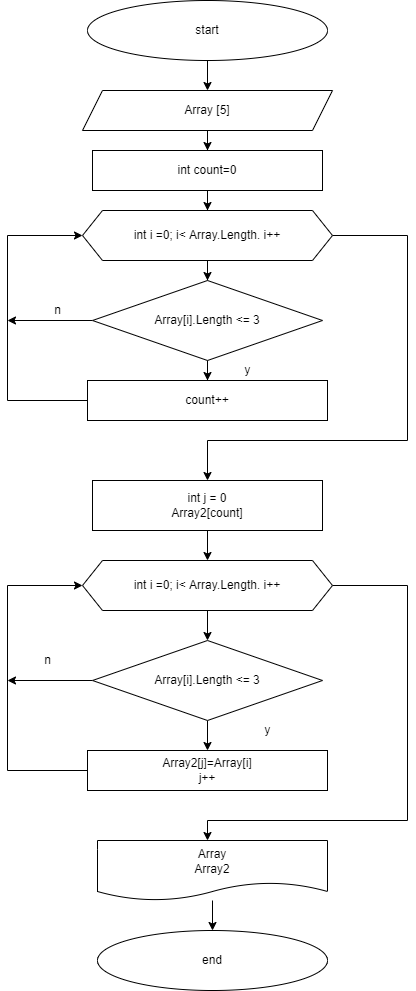

The diagram above was exported from draw.io. Its source (the exported page's mxGraphModel, read from the mxfile embedded in the PNG):
<mxGraphModel dx="986" dy="359" grid="1" gridSize="10" guides="1" tooltips="1" connect="1" arrows="1" fold="1" page="1" pageScale="1" pageWidth="827" pageHeight="1169" math="0" shadow="0">
  <root>
    <mxCell id="0" />
    <mxCell id="1" parent="0" />
    <mxCell id="vWK-NgZbdP9bygZqvGV8-6" style="edgeStyle=orthogonalEdgeStyle;rounded=0;orthogonalLoop=1;jettySize=auto;html=1;entryX=0.5;entryY=0;entryDx=0;entryDy=0;" parent="1" source="vWK-NgZbdP9bygZqvGV8-1" target="vWK-NgZbdP9bygZqvGV8-2" edge="1">
      <mxGeometry relative="1" as="geometry" />
    </mxCell>
    <mxCell id="vWK-NgZbdP9bygZqvGV8-1" value="start" style="ellipse;whiteSpace=wrap;html=1;" parent="1" vertex="1">
      <mxGeometry x="280" y="40" width="240" height="60" as="geometry" />
    </mxCell>
    <mxCell id="vWK-NgZbdP9bygZqvGV8-9" value="" style="edgeStyle=orthogonalEdgeStyle;rounded=0;orthogonalLoop=1;jettySize=auto;html=1;" parent="1" source="vWK-NgZbdP9bygZqvGV8-2" target="vWK-NgZbdP9bygZqvGV8-3" edge="1">
      <mxGeometry relative="1" as="geometry" />
    </mxCell>
    <mxCell id="vWK-NgZbdP9bygZqvGV8-2" value="Array [5]" style="shape=parallelogram;perimeter=parallelogramPerimeter;whiteSpace=wrap;html=1;fixedSize=1;" parent="1" vertex="1">
      <mxGeometry x="275" y="130" width="250" height="40" as="geometry" />
    </mxCell>
    <mxCell id="vWK-NgZbdP9bygZqvGV8-8" value="" style="edgeStyle=orthogonalEdgeStyle;rounded=0;orthogonalLoop=1;jettySize=auto;html=1;" parent="1" source="vWK-NgZbdP9bygZqvGV8-3" target="vWK-NgZbdP9bygZqvGV8-4" edge="1">
      <mxGeometry relative="1" as="geometry" />
    </mxCell>
    <mxCell id="vWK-NgZbdP9bygZqvGV8-3" value="int count=0" style="rounded=0;whiteSpace=wrap;html=1;" parent="1" vertex="1">
      <mxGeometry x="285" y="190" width="230" height="40" as="geometry" />
    </mxCell>
    <mxCell id="vWK-NgZbdP9bygZqvGV8-11" value="" style="edgeStyle=orthogonalEdgeStyle;rounded=0;orthogonalLoop=1;jettySize=auto;html=1;" parent="1" source="vWK-NgZbdP9bygZqvGV8-4" target="vWK-NgZbdP9bygZqvGV8-10" edge="1">
      <mxGeometry relative="1" as="geometry" />
    </mxCell>
    <mxCell id="vWK-NgZbdP9bygZqvGV8-20" style="edgeStyle=orthogonalEdgeStyle;rounded=0;orthogonalLoop=1;jettySize=auto;html=1;" parent="1" source="vWK-NgZbdP9bygZqvGV8-4" edge="1">
      <mxGeometry relative="1" as="geometry">
        <mxPoint x="400" y="520" as="targetPoint" />
        <Array as="points">
          <mxPoint x="600" y="275" />
          <mxPoint x="600" y="480" />
          <mxPoint x="400" y="480" />
        </Array>
      </mxGeometry>
    </mxCell>
    <mxCell id="vWK-NgZbdP9bygZqvGV8-4" value="int i =0; i&amp;lt; Array.Length. i++" style="shape=hexagon;perimeter=hexagonPerimeter2;whiteSpace=wrap;html=1;fixedSize=1;" parent="1" vertex="1">
      <mxGeometry x="275" y="250" width="250" height="50" as="geometry" />
    </mxCell>
    <mxCell id="vWK-NgZbdP9bygZqvGV8-15" value="" style="edgeStyle=orthogonalEdgeStyle;rounded=0;orthogonalLoop=1;jettySize=auto;html=1;" parent="1" source="vWK-NgZbdP9bygZqvGV8-10" target="vWK-NgZbdP9bygZqvGV8-13" edge="1">
      <mxGeometry relative="1" as="geometry" />
    </mxCell>
    <mxCell id="vWK-NgZbdP9bygZqvGV8-18" style="edgeStyle=orthogonalEdgeStyle;rounded=0;orthogonalLoop=1;jettySize=auto;html=1;" parent="1" source="vWK-NgZbdP9bygZqvGV8-10" edge="1">
      <mxGeometry relative="1" as="geometry">
        <mxPoint x="200" y="360" as="targetPoint" />
      </mxGeometry>
    </mxCell>
    <mxCell id="vWK-NgZbdP9bygZqvGV8-10" value="Array[i].Length &amp;lt;= 3" style="rhombus;whiteSpace=wrap;html=1;" parent="1" vertex="1">
      <mxGeometry x="285" y="320" width="230" height="80" as="geometry" />
    </mxCell>
    <mxCell id="vWK-NgZbdP9bygZqvGV8-17" style="edgeStyle=orthogonalEdgeStyle;rounded=0;orthogonalLoop=1;jettySize=auto;html=1;entryX=0;entryY=0.5;entryDx=0;entryDy=0;" parent="1" source="vWK-NgZbdP9bygZqvGV8-13" target="vWK-NgZbdP9bygZqvGV8-4" edge="1">
      <mxGeometry relative="1" as="geometry">
        <mxPoint x="250" y="270" as="targetPoint" />
        <Array as="points">
          <mxPoint x="200" y="440" />
          <mxPoint x="200" y="275" />
        </Array>
      </mxGeometry>
    </mxCell>
    <mxCell id="vWK-NgZbdP9bygZqvGV8-13" value="count++" style="rounded=0;whiteSpace=wrap;html=1;" parent="1" vertex="1">
      <mxGeometry x="280" y="420" width="240" height="40" as="geometry" />
    </mxCell>
    <mxCell id="vWK-NgZbdP9bygZqvGV8-16" value="y" style="text;html=1;align=center;verticalAlign=middle;resizable=0;points=[];autosize=1;strokeColor=none;fillColor=none;" parent="1" vertex="1">
      <mxGeometry x="425" y="395" width="30" height="30" as="geometry" />
    </mxCell>
    <mxCell id="vWK-NgZbdP9bygZqvGV8-19" value="n" style="text;html=1;align=center;verticalAlign=middle;resizable=0;points=[];autosize=1;strokeColor=none;fillColor=none;" parent="1" vertex="1">
      <mxGeometry x="235" y="335" width="30" height="30" as="geometry" />
    </mxCell>
    <mxCell id="vWK-NgZbdP9bygZqvGV8-26" style="edgeStyle=orthogonalEdgeStyle;rounded=0;orthogonalLoop=1;jettySize=auto;html=1;" parent="1" source="vWK-NgZbdP9bygZqvGV8-21" target="vWK-NgZbdP9bygZqvGV8-22" edge="1">
      <mxGeometry relative="1" as="geometry" />
    </mxCell>
    <mxCell id="vWK-NgZbdP9bygZqvGV8-21" value="int j = 0&lt;br&gt;Array2[count]" style="rounded=0;whiteSpace=wrap;html=1;" parent="1" vertex="1">
      <mxGeometry x="285" y="520" width="230" height="50" as="geometry" />
    </mxCell>
    <mxCell id="vWK-NgZbdP9bygZqvGV8-27" style="edgeStyle=orthogonalEdgeStyle;rounded=0;orthogonalLoop=1;jettySize=auto;html=1;entryX=0.5;entryY=0;entryDx=0;entryDy=0;" parent="1" source="vWK-NgZbdP9bygZqvGV8-22" target="vWK-NgZbdP9bygZqvGV8-23" edge="1">
      <mxGeometry relative="1" as="geometry" />
    </mxCell>
    <mxCell id="vWK-NgZbdP9bygZqvGV8-34" style="edgeStyle=orthogonalEdgeStyle;rounded=0;orthogonalLoop=1;jettySize=auto;html=1;" parent="1" source="vWK-NgZbdP9bygZqvGV8-22" edge="1">
      <mxGeometry relative="1" as="geometry">
        <mxPoint x="400" y="880" as="targetPoint" />
        <Array as="points">
          <mxPoint x="600" y="625" />
          <mxPoint x="600" y="860" />
          <mxPoint x="400" y="860" />
        </Array>
      </mxGeometry>
    </mxCell>
    <mxCell id="vWK-NgZbdP9bygZqvGV8-22" value="int i =0; i&amp;lt; Array.Length. i++" style="shape=hexagon;perimeter=hexagonPerimeter2;whiteSpace=wrap;html=1;fixedSize=1;" parent="1" vertex="1">
      <mxGeometry x="275" y="600" width="250" height="50" as="geometry" />
    </mxCell>
    <mxCell id="vWK-NgZbdP9bygZqvGV8-29" value="" style="edgeStyle=orthogonalEdgeStyle;rounded=0;orthogonalLoop=1;jettySize=auto;html=1;" parent="1" source="vWK-NgZbdP9bygZqvGV8-23" target="vWK-NgZbdP9bygZqvGV8-28" edge="1">
      <mxGeometry relative="1" as="geometry" />
    </mxCell>
    <mxCell id="vWK-NgZbdP9bygZqvGV8-32" style="edgeStyle=orthogonalEdgeStyle;rounded=0;orthogonalLoop=1;jettySize=auto;html=1;" parent="1" source="vWK-NgZbdP9bygZqvGV8-23" edge="1">
      <mxGeometry relative="1" as="geometry">
        <mxPoint x="200" y="720" as="targetPoint" />
      </mxGeometry>
    </mxCell>
    <mxCell id="vWK-NgZbdP9bygZqvGV8-23" value="Array[i].Length &amp;lt;= 3" style="rhombus;whiteSpace=wrap;html=1;" parent="1" vertex="1">
      <mxGeometry x="285" y="680" width="230" height="80" as="geometry" />
    </mxCell>
    <mxCell id="vWK-NgZbdP9bygZqvGV8-31" style="edgeStyle=orthogonalEdgeStyle;rounded=0;orthogonalLoop=1;jettySize=auto;html=1;entryX=0;entryY=0.5;entryDx=0;entryDy=0;" parent="1" source="vWK-NgZbdP9bygZqvGV8-28" target="vWK-NgZbdP9bygZqvGV8-22" edge="1">
      <mxGeometry relative="1" as="geometry">
        <Array as="points">
          <mxPoint x="200" y="810" />
          <mxPoint x="200" y="625" />
        </Array>
      </mxGeometry>
    </mxCell>
    <mxCell id="vWK-NgZbdP9bygZqvGV8-28" value="Array2[j]=Array[i]&lt;br&gt;j++" style="rounded=0;whiteSpace=wrap;html=1;" parent="1" vertex="1">
      <mxGeometry x="280" y="790" width="240" height="40" as="geometry" />
    </mxCell>
    <mxCell id="vWK-NgZbdP9bygZqvGV8-30" value="y" style="text;html=1;align=center;verticalAlign=middle;resizable=0;points=[];autosize=1;strokeColor=none;fillColor=none;" parent="1" vertex="1">
      <mxGeometry x="445" y="755" width="30" height="30" as="geometry" />
    </mxCell>
    <mxCell id="vWK-NgZbdP9bygZqvGV8-33" value="n" style="text;html=1;align=center;verticalAlign=middle;resizable=0;points=[];autosize=1;strokeColor=none;fillColor=none;" parent="1" vertex="1">
      <mxGeometry x="225" y="685" width="30" height="30" as="geometry" />
    </mxCell>
    <mxCell id="vWK-NgZbdP9bygZqvGV8-39" style="edgeStyle=orthogonalEdgeStyle;rounded=0;orthogonalLoop=1;jettySize=auto;html=1;entryX=0.5;entryY=0;entryDx=0;entryDy=0;" parent="1" source="vWK-NgZbdP9bygZqvGV8-35" target="vWK-NgZbdP9bygZqvGV8-36" edge="1">
      <mxGeometry relative="1" as="geometry" />
    </mxCell>
    <mxCell id="vWK-NgZbdP9bygZqvGV8-35" value="Array&lt;br&gt;Array2" style="shape=document;whiteSpace=wrap;html=1;boundedLbl=1;" parent="1" vertex="1">
      <mxGeometry x="290" y="880" width="230" height="60" as="geometry" />
    </mxCell>
    <mxCell id="vWK-NgZbdP9bygZqvGV8-36" value="end" style="ellipse;whiteSpace=wrap;html=1;" parent="1" vertex="1">
      <mxGeometry x="290" y="970" width="230" height="60" as="geometry" />
    </mxCell>
  </root>
</mxGraphModel>